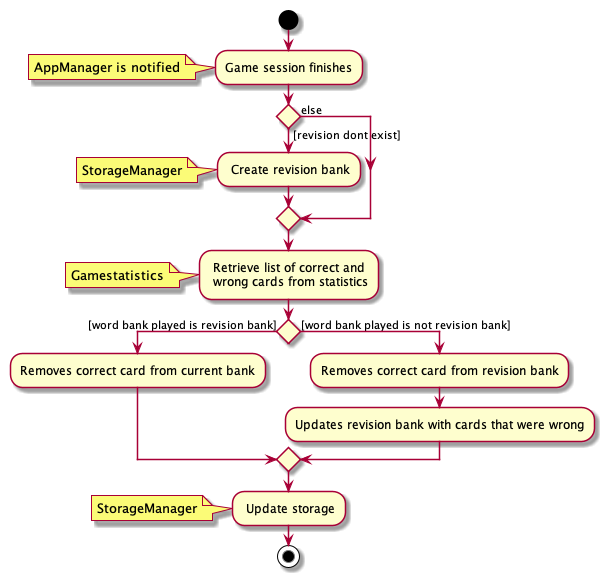

The diagram above was rendered by PlantUML. Its source (embedded in the PNG):
@startuml
start

:Game session finishes;
note left: AppManager is notified

if () then ([revision dont exist])
    : Create revision bank;
    note left: StorageManager
    else (else)

endif

- Retrieve list of correct and\n wrong cards from statistics
note left: Gamestatistics

if () then ([word bank played is revision bank])
    :Removes correct card from current bank;

else ([word bank played is not revision bank])
    :Removes correct card from revision bank;
    :Updates revision bank with cards that were wrong;

endif

- Update storage
    note left: StorageManager

stop
@enduml